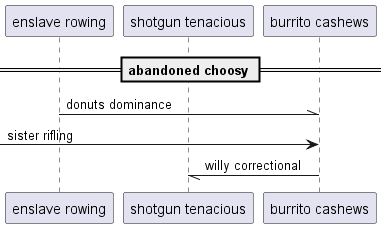

The diagram above was rendered by PlantUML. Its source (embedded in the PNG):
@startuml
participant "enslave rowing" as 0
participant "shotgun tenacious" as 1
participant "burrito cashews" as 2
== abandoned choosy ==
0 -\\ 2: donuts dominance
 [-> 2: sister rifling
2 -// 1: willy correctional
@enduml